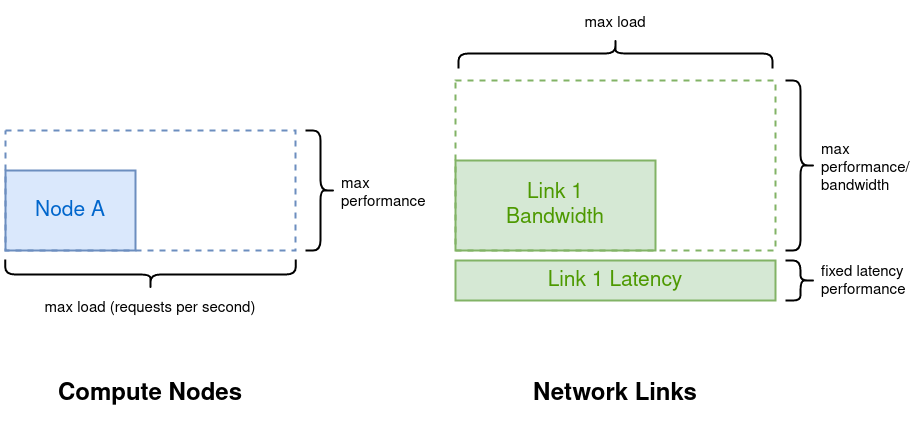

The diagram above was exported from draw.io. Its source (the exported page's mxGraphModel, read from the mxfile embedded in the PNG):
<mxGraphModel dx="1185" dy="656" grid="1" gridSize="10" guides="1" tooltips="1" connect="1" arrows="1" fold="1" page="1" pageScale="1" pageWidth="1000" pageHeight="500" math="0" shadow="0">
  <root>
    <mxCell id="0" />
    <mxCell id="1" parent="0" />
    <mxCell id="4325XW8Vn_QNyLlG-MR5-1" value="Node A" style="rounded=0;whiteSpace=wrap;html=1;strokeWidth=2;fillColor=#dae8fc;strokeColor=#6c8ebf;fontSize=21;fontColor=#0066CC;" vertex="1" parent="1">
      <mxGeometry x="60" y="204" width="130" height="80" as="geometry" />
    </mxCell>
    <mxCell id="4325XW8Vn_QNyLlG-MR5-2" value="Link 1&lt;br&gt;Bandwidth" style="rounded=0;whiteSpace=wrap;html=1;strokeWidth=2;fillColor=#d5e8d4;strokeColor=#82b366;fontSize=21;labelBackgroundColor=none;fontColor=#4D9900;" vertex="1" parent="1">
      <mxGeometry x="510" y="194" width="200" height="90" as="geometry" />
    </mxCell>
    <mxCell id="4325XW8Vn_QNyLlG-MR5-4" value="" style="rounded=0;whiteSpace=wrap;html=1;strokeWidth=2;fillColor=none;strokeColor=#82b366;fontSize=21;labelBackgroundColor=none;fontColor=#4D9900;dashed=1;" vertex="1" parent="1">
      <mxGeometry x="510" y="114" width="320" height="170" as="geometry" />
    </mxCell>
    <mxCell id="4325XW8Vn_QNyLlG-MR5-3" value="" style="rounded=0;whiteSpace=wrap;html=1;strokeWidth=2;fillColor=none;strokeColor=#6c8ebf;fontSize=21;fontColor=#0066CC;dashed=1;" vertex="1" parent="1">
      <mxGeometry x="60" y="164" width="290" height="120" as="geometry" />
    </mxCell>
    <mxCell id="4325XW8Vn_QNyLlG-MR5-5" value="Link 1 Latency" style="rounded=0;whiteSpace=wrap;html=1;strokeWidth=2;fillColor=#d5e8d4;strokeColor=#82b366;fontSize=21;labelBackgroundColor=none;fontColor=#4D9900;" vertex="1" parent="1">
      <mxGeometry x="510" y="294" width="320" height="40" as="geometry" />
    </mxCell>
    <mxCell id="4325XW8Vn_QNyLlG-MR5-6" value="" style="shape=curlyBracket;whiteSpace=wrap;html=1;rounded=1;flipH=1;strokeWidth=2;rotation=90;" vertex="1" parent="1">
      <mxGeometry x="190" y="162.75" width="30" height="290.5" as="geometry" />
    </mxCell>
    <mxCell id="4325XW8Vn_QNyLlG-MR5-7" value="max load (requests per second)" style="text;strokeColor=none;fillColor=none;align=center;verticalAlign=middle;spacingLeft=4;spacingRight=4;overflow=hidden;points=[[0,0.5],[1,0.5]];portConstraint=eastwest;rotatable=0;fontSize=15;" vertex="1" parent="1">
      <mxGeometry x="85" y="324" width="240" height="30" as="geometry" />
    </mxCell>
    <mxCell id="4325XW8Vn_QNyLlG-MR5-8" value="" style="shape=curlyBracket;whiteSpace=wrap;html=1;rounded=1;flipH=1;strokeWidth=2;rotation=0;" vertex="1" parent="1">
      <mxGeometry x="360" y="164" width="30" height="120" as="geometry" />
    </mxCell>
    <mxCell id="4325XW8Vn_QNyLlG-MR5-9" value="max&#10;performance" style="text;strokeColor=none;fillColor=none;align=left;verticalAlign=middle;spacingLeft=4;spacingRight=4;overflow=hidden;points=[[0,0.5],[1,0.5]];portConstraint=eastwest;rotatable=0;fontSize=15;" vertex="1" parent="1">
      <mxGeometry x="390" y="204" width="100" height="40" as="geometry" />
    </mxCell>
    <mxCell id="4325XW8Vn_QNyLlG-MR5-10" value="" style="shape=curlyBracket;whiteSpace=wrap;html=1;rounded=1;flipH=1;strokeWidth=2;rotation=0;" vertex="1" parent="1">
      <mxGeometry x="840" y="114" width="30" height="170" as="geometry" />
    </mxCell>
    <mxCell id="4325XW8Vn_QNyLlG-MR5-11" value="" style="shape=curlyBracket;whiteSpace=wrap;html=1;rounded=1;flipH=1;strokeWidth=2;rotation=-90;" vertex="1" parent="1">
      <mxGeometry x="655" y="-70" width="30" height="314" as="geometry" />
    </mxCell>
    <mxCell id="4325XW8Vn_QNyLlG-MR5-12" value="max&#10;performance/&#10;bandwidth" style="text;strokeColor=none;fillColor=none;align=left;verticalAlign=middle;spacingLeft=4;spacingRight=4;overflow=hidden;points=[[0,0.5],[1,0.5]];portConstraint=eastwest;rotatable=0;fontSize=15;" vertex="1" parent="1">
      <mxGeometry x="870" y="169" width="100" height="60" as="geometry" />
    </mxCell>
    <mxCell id="4325XW8Vn_QNyLlG-MR5-13" value="max load" style="text;strokeColor=none;fillColor=none;align=center;verticalAlign=middle;spacingLeft=4;spacingRight=4;overflow=hidden;points=[[0,0.5],[1,0.5]];portConstraint=eastwest;rotatable=0;fontSize=15;" vertex="1" parent="1">
      <mxGeometry x="620" y="34" width="100" height="40" as="geometry" />
    </mxCell>
    <mxCell id="4325XW8Vn_QNyLlG-MR5-14" value="" style="shape=curlyBracket;whiteSpace=wrap;html=1;rounded=1;flipH=1;strokeWidth=2;rotation=0;" vertex="1" parent="1">
      <mxGeometry x="840" y="294" width="30" height="40" as="geometry" />
    </mxCell>
    <mxCell id="4325XW8Vn_QNyLlG-MR5-16" value="fixed latency&#10;performance" style="text;strokeColor=none;fillColor=none;align=left;verticalAlign=middle;spacingLeft=4;spacingRight=4;overflow=hidden;points=[[0,0.5],[1,0.5]];portConstraint=eastwest;rotatable=0;fontSize=15;" vertex="1" parent="1">
      <mxGeometry x="870" y="284" width="100" height="56" as="geometry" />
    </mxCell>
    <mxCell id="4325XW8Vn_QNyLlG-MR5-17" value="Compute Nodes" style="text;strokeColor=none;fillColor=none;align=center;verticalAlign=middle;spacingLeft=4;spacingRight=4;overflow=hidden;points=[[0,0.5],[1,0.5]];portConstraint=eastwest;rotatable=0;fontSize=24;fontStyle=1" vertex="1" parent="1">
      <mxGeometry x="55" y="393.25" width="300" height="60" as="geometry" />
    </mxCell>
    <mxCell id="4325XW8Vn_QNyLlG-MR5-18" value="Network Links" style="text;strokeColor=none;fillColor=none;align=center;verticalAlign=middle;spacingLeft=4;spacingRight=4;overflow=hidden;points=[[0,0.5],[1,0.5]];portConstraint=eastwest;rotatable=0;fontSize=24;fontStyle=1" vertex="1" parent="1">
      <mxGeometry x="520" y="393.25" width="300" height="60" as="geometry" />
    </mxCell>
  </root>
</mxGraphModel>